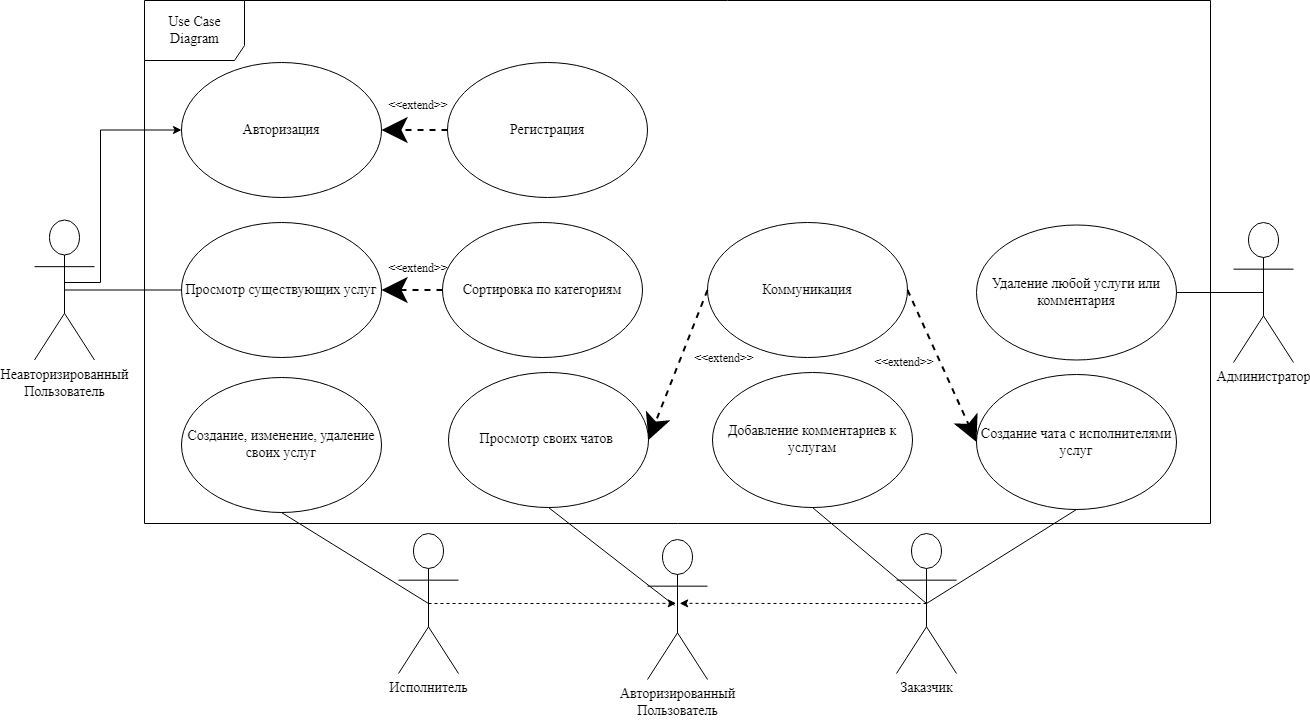

The diagram above was exported from draw.io. Its source (the exported page's mxGraphModel, read from the mxfile embedded in the PNG):
<mxGraphModel dx="3555" dy="1905" grid="0" gridSize="10" guides="1" tooltips="1" connect="1" arrows="1" fold="1" page="1" pageScale="1" pageWidth="1654" pageHeight="1169" math="0" shadow="0">
  <root>
    <mxCell id="0" />
    <mxCell id="1" parent="0" />
    <mxCell id="pzFhs3liKInP-grsurP8-2" value="&lt;font style=&quot;font-size: 14px&quot;&gt;Use Case Diagram&lt;br&gt;&lt;/font&gt;" style="shape=umlFrame;whiteSpace=wrap;html=1;width=100;height=60;perimeterSpacing=0;shadow=0;fontFamily=GOST type A Regular;fontSource=https%3A%2F%2Fwebfonts.pro%2Flight-fonts%2F123-gost_type_a.html;" parent="1" vertex="1">
      <mxGeometry x="328" y="232" width="1066" height="523" as="geometry" />
    </mxCell>
    <mxCell id="pzFhs3liKInP-grsurP8-4" value="&lt;span style=&quot;font-size: 14px;&quot;&gt;Авторизированный&lt;br&gt;Пользователь&lt;/span&gt;" style="shape=umlActor;verticalLabelPosition=bottom;verticalAlign=top;html=1;fontFamily=GOST type A Regular;fontSource=https%3A%2F%2Fwebfonts.pro%2Flight-fonts%2F123-gost_type_a.html;" parent="1" vertex="1">
      <mxGeometry x="831" y="771" width="60" height="140" as="geometry" />
    </mxCell>
    <mxCell id="75nwqV4LWfnyFNcIzqMc-3" style="edgeStyle=orthogonalEdgeStyle;rounded=0;orthogonalLoop=1;jettySize=auto;html=1;exitX=1;exitY=1;exitDx=0;exitDy=0;entryX=0;entryY=0.5;entryDx=0;entryDy=0;strokeColor=none;startArrow=none;" parent="1" source="3QS9H70OiHH0bNNLxcRu-53" edge="1">
      <mxGeometry relative="1" as="geometry">
        <mxPoint x="657.9730526852054" y="607.0519452990877" as="sourcePoint" />
        <mxPoint x="639" y="611.5" as="targetPoint" />
      </mxGeometry>
    </mxCell>
    <mxCell id="_zqxxpLCkDMLm2a-AfCi-22" value="&amp;lt;&amp;lt;extend&amp;gt;&amp;gt;" style="text;html=1;strokeColor=none;fillColor=none;align=center;verticalAlign=middle;whiteSpace=wrap;rounded=0;shadow=0;fontFamily=GOST type A Regular;fontSource=https%3A%2F%2Fwebfonts.pro%2Flight-fonts%2F123-gost_type_a.html;" parent="1" vertex="1">
      <mxGeometry x="582" y="490" width="40" height="20" as="geometry" />
    </mxCell>
    <mxCell id="_zqxxpLCkDMLm2a-AfCi-23" style="edgeStyle=none;rounded=0;jumpStyle=none;jumpSize=21;orthogonalLoop=1;jettySize=auto;html=1;exitX=0;exitY=0.5;exitDx=0;exitDy=0;entryX=1;entryY=0.5;entryDx=0;entryDy=0;dashed=1;startSize=19;endSize=20;strokeWidth=2;fontFamily=GOST type A Regular;fontSource=https%3A%2F%2Fwebfonts.pro%2Flight-fonts%2F123-gost_type_a.html;" parent="1" source="3QS9H70OiHH0bNNLxcRu-14" target="3QS9H70OiHH0bNNLxcRu-13" edge="1">
      <mxGeometry relative="1" as="geometry">
        <mxPoint x="904" y="611.5" as="sourcePoint" />
        <mxPoint x="839" y="611.5" as="targetPoint" />
      </mxGeometry>
    </mxCell>
    <mxCell id="3QS9H70OiHH0bNNLxcRu-1" value="&lt;font style=&quot;font-size: 14px&quot;&gt;Просмотр существующих услуг&lt;/font&gt;" style="ellipse;whiteSpace=wrap;html=1;fontFamily=GOST type A Regular;fontSource=https%3A%2F%2Fwebfonts.pro%2Flight-fonts%2F123-gost_type_a.html;" parent="1" vertex="1">
      <mxGeometry x="365" y="454" width="200" height="135" as="geometry" />
    </mxCell>
    <mxCell id="3QS9H70OiHH0bNNLxcRu-2" value="&lt;font style=&quot;font-size: 14px&quot;&gt;Сортировка по категориям&lt;/font&gt;" style="ellipse;whiteSpace=wrap;html=1;fontFamily=GOST type A Regular;fontSource=https%3A%2F%2Fwebfonts.pro%2Flight-fonts%2F123-gost_type_a.html;" parent="1" vertex="1">
      <mxGeometry x="626" y="454" width="200" height="135" as="geometry" />
    </mxCell>
    <mxCell id="3QS9H70OiHH0bNNLxcRu-3" style="edgeStyle=none;rounded=0;jumpStyle=none;jumpSize=21;orthogonalLoop=1;jettySize=auto;html=1;exitX=0;exitY=0.5;exitDx=0;exitDy=0;entryX=1;entryY=0.5;entryDx=0;entryDy=0;dashed=1;startSize=19;endSize=20;strokeWidth=2;fontFamily=GOST type A Regular;fontSource=https%3A%2F%2Fwebfonts.pro%2Flight-fonts%2F123-gost_type_a.html;" parent="1" source="3QS9H70OiHH0bNNLxcRu-2" target="3QS9H70OiHH0bNNLxcRu-1" edge="1">
      <mxGeometry relative="1" as="geometry">
        <mxPoint x="609" y="446" as="sourcePoint" />
        <mxPoint x="544" y="446" as="targetPoint" />
      </mxGeometry>
    </mxCell>
    <mxCell id="3QS9H70OiHH0bNNLxcRu-10" value="&lt;span style=&quot;font-size: 14px;&quot;&gt;Администратор&lt;/span&gt;" style="shape=umlActor;verticalLabelPosition=bottom;verticalAlign=top;html=1;fontFamily=GOST type A Regular;fontSource=https%3A%2F%2Fwebfonts.pro%2Flight-fonts%2F123-gost_type_a.html;" parent="1" vertex="1">
      <mxGeometry x="1417" y="454" width="60" height="140" as="geometry" />
    </mxCell>
    <mxCell id="3QS9H70OiHH0bNNLxcRu-13" value="&lt;font style=&quot;font-size: 14px&quot;&gt;Авторизация&lt;/font&gt;" style="ellipse;whiteSpace=wrap;html=1;fontFamily=GOST type A Regular;fontSource=https%3A%2F%2Fwebfonts.pro%2Flight-fonts%2F123-gost_type_a.html;" parent="1" vertex="1">
      <mxGeometry x="365" y="294" width="200" height="135" as="geometry" />
    </mxCell>
    <mxCell id="3QS9H70OiHH0bNNLxcRu-14" value="&lt;font style=&quot;font-size: 14px&quot;&gt;Регистрация&lt;/font&gt;" style="ellipse;whiteSpace=wrap;html=1;fontFamily=GOST type A Regular;fontSource=https%3A%2F%2Fwebfonts.pro%2Flight-fonts%2F123-gost_type_a.html;" parent="1" vertex="1">
      <mxGeometry x="631" y="294" width="200" height="135" as="geometry" />
    </mxCell>
    <mxCell id="3QS9H70OiHH0bNNLxcRu-19" value="&lt;span style=&quot;font-size: 14px;&quot;&gt;Удаление любой услуги или комментария&lt;/span&gt;" style="ellipse;whiteSpace=wrap;html=1;fontFamily=GOST type A Regular;fontSource=https%3A%2F%2Fwebfonts.pro%2Flight-fonts%2F123-gost_type_a.html;" parent="1" vertex="1">
      <mxGeometry x="1160" y="456.5" width="200" height="135" as="geometry" />
    </mxCell>
    <mxCell id="3QS9H70OiHH0bNNLxcRu-20" value="" style="endArrow=none;html=1;exitX=0.5;exitY=0.5;exitDx=0;exitDy=0;exitPerimeter=0;entryX=1;entryY=0.5;entryDx=0;entryDy=0;fontFamily=GOST type A Regular;fontSource=https%3A%2F%2Fwebfonts.pro%2Flight-fonts%2F123-gost_type_a.html;" parent="1" source="3QS9H70OiHH0bNNLxcRu-10" target="3QS9H70OiHH0bNNLxcRu-19" edge="1">
      <mxGeometry width="50" height="50" relative="1" as="geometry">
        <mxPoint x="1288" y="468" as="sourcePoint" />
        <mxPoint x="881" y="420.5" as="targetPoint" />
      </mxGeometry>
    </mxCell>
    <mxCell id="3QS9H70OiHH0bNNLxcRu-21" value="&lt;font style=&quot;font-size: 14px&quot;&gt;Создание, изменение, удаление своих услуг&lt;/font&gt;" style="ellipse;whiteSpace=wrap;html=1;fontFamily=GOST type A Regular;fontSource=https%3A%2F%2Fwebfonts.pro%2Flight-fonts%2F123-gost_type_a.html;" parent="1" vertex="1">
      <mxGeometry x="365" y="609" width="200" height="135" as="geometry" />
    </mxCell>
    <mxCell id="3QS9H70OiHH0bNNLxcRu-25" value="" style="endArrow=none;html=1;exitX=0.5;exitY=1;exitDx=0;exitDy=0;entryX=0.5;entryY=0.5;entryDx=0;entryDy=0;fontFamily=GOST type A Regular;fontSource=https%3A%2F%2Fwebfonts.pro%2Flight-fonts%2F123-gost_type_a.html;entryPerimeter=0;" parent="1" source="3QS9H70OiHH0bNNLxcRu-21" target="3QS9H70OiHH0bNNLxcRu-28" edge="1">
      <mxGeometry width="50" height="50" relative="1" as="geometry">
        <mxPoint x="1298" y="478" as="sourcePoint" />
        <mxPoint x="890.9999999999986" y="762.5" as="targetPoint" />
      </mxGeometry>
    </mxCell>
    <mxCell id="3QS9H70OiHH0bNNLxcRu-70" style="edgeStyle=orthogonalEdgeStyle;rounded=0;orthogonalLoop=1;jettySize=auto;html=1;exitX=0.5;exitY=0.5;exitDx=0;exitDy=0;exitPerimeter=0;entryX=0.536;entryY=0.456;entryDx=0;entryDy=0;entryPerimeter=0;dashed=1;" parent="1" source="3QS9H70OiHH0bNNLxcRu-27" target="pzFhs3liKInP-grsurP8-4" edge="1">
      <mxGeometry relative="1" as="geometry" />
    </mxCell>
    <mxCell id="3QS9H70OiHH0bNNLxcRu-27" value="&lt;span style=&quot;font-size: 14px;&quot;&gt;Заказчик&lt;/span&gt;" style="shape=umlActor;verticalLabelPosition=bottom;verticalAlign=top;html=1;fontFamily=GOST type A Regular;fontSource=https%3A%2F%2Fwebfonts.pro%2Flight-fonts%2F123-gost_type_a.html;" parent="1" vertex="1">
      <mxGeometry x="1080" y="765" width="60" height="140" as="geometry" />
    </mxCell>
    <mxCell id="3QS9H70OiHH0bNNLxcRu-69" style="edgeStyle=orthogonalEdgeStyle;rounded=0;orthogonalLoop=1;jettySize=auto;html=1;exitX=0.5;exitY=0.5;exitDx=0;exitDy=0;exitPerimeter=0;entryX=0.478;entryY=0.456;entryDx=0;entryDy=0;entryPerimeter=0;dashed=1;" parent="1" source="3QS9H70OiHH0bNNLxcRu-28" target="pzFhs3liKInP-grsurP8-4" edge="1">
      <mxGeometry relative="1" as="geometry" />
    </mxCell>
    <mxCell id="3QS9H70OiHH0bNNLxcRu-28" value="&lt;span style=&quot;font-size: 14px;&quot;&gt;Исполнитель&lt;/span&gt;" style="shape=umlActor;verticalLabelPosition=bottom;verticalAlign=top;html=1;fontFamily=GOST type A Regular;fontSource=https%3A%2F%2Fwebfonts.pro%2Flight-fonts%2F123-gost_type_a.html;" parent="1" vertex="1">
      <mxGeometry x="582" y="765" width="60" height="140" as="geometry" />
    </mxCell>
    <mxCell id="3QS9H70OiHH0bNNLxcRu-56" style="edgeStyle=orthogonalEdgeStyle;rounded=0;orthogonalLoop=1;jettySize=auto;html=1;exitX=0.5;exitY=0.5;exitDx=0;exitDy=0;exitPerimeter=0;entryX=0;entryY=0.5;entryDx=0;entryDy=0;" parent="1" source="3QS9H70OiHH0bNNLxcRu-36" target="3QS9H70OiHH0bNNLxcRu-13" edge="1">
      <mxGeometry relative="1" as="geometry">
        <Array as="points">
          <mxPoint x="248" y="514" />
          <mxPoint x="284" y="514" />
          <mxPoint x="284" y="362" />
        </Array>
      </mxGeometry>
    </mxCell>
    <mxCell id="3QS9H70OiHH0bNNLxcRu-36" value="&lt;span style=&quot;font-size: 14px;&quot;&gt;Неавторизированный&lt;br&gt;Пользователь&lt;/span&gt;" style="shape=umlActor;verticalLabelPosition=bottom;verticalAlign=top;html=1;fontFamily=GOST type A Regular;fontSource=https%3A%2F%2Fwebfonts.pro%2Flight-fonts%2F123-gost_type_a.html;" parent="1" vertex="1">
      <mxGeometry x="218" y="451.5" width="60" height="140" as="geometry" />
    </mxCell>
    <mxCell id="3QS9H70OiHH0bNNLxcRu-37" value="" style="endArrow=none;html=1;exitX=0;exitY=0.5;exitDx=0;exitDy=0;entryX=0.5;entryY=0.5;entryDx=0;entryDy=0;fontFamily=GOST type A Regular;fontSource=https%3A%2F%2Fwebfonts.pro%2Flight-fonts%2F123-gost_type_a.html;entryPerimeter=0;" parent="1" source="3QS9H70OiHH0bNNLxcRu-1" target="3QS9H70OiHH0bNNLxcRu-36" edge="1">
      <mxGeometry width="50" height="50" relative="1" as="geometry">
        <mxPoint x="233" y="386" as="sourcePoint" />
        <mxPoint x="435.0000000000009" y="391.5" as="targetPoint" />
      </mxGeometry>
    </mxCell>
    <mxCell id="3QS9H70OiHH0bNNLxcRu-41" value="&lt;span style=&quot;font-size: 14px;&quot;&gt;Добавление комментариев к услугам&lt;/span&gt;" style="ellipse;whiteSpace=wrap;html=1;fontFamily=GOST type A Regular;fontSource=https%3A%2F%2Fwebfonts.pro%2Flight-fonts%2F123-gost_type_a.html;" parent="1" vertex="1">
      <mxGeometry x="896" y="604" width="200" height="135" as="geometry" />
    </mxCell>
    <mxCell id="3QS9H70OiHH0bNNLxcRu-43" value="" style="endArrow=none;html=1;exitX=0.5;exitY=1;exitDx=0;exitDy=0;entryX=0.5;entryY=0.5;entryDx=0;entryDy=0;fontFamily=GOST type A Regular;fontSource=https%3A%2F%2Fwebfonts.pro%2Flight-fonts%2F123-gost_type_a.html;entryPerimeter=0;" parent="1" source="3QS9H70OiHH0bNNLxcRu-41" target="3QS9H70OiHH0bNNLxcRu-27" edge="1">
      <mxGeometry width="50" height="50" relative="1" as="geometry">
        <mxPoint x="435.0000000000009" y="557.5" as="sourcePoint" />
        <mxPoint x="233" y="386" as="targetPoint" />
      </mxGeometry>
    </mxCell>
    <mxCell id="3QS9H70OiHH0bNNLxcRu-44" value="&lt;span style=&quot;font-size: 14px;&quot;&gt;Просмотр своих чатов&amp;nbsp;&lt;/span&gt;" style="ellipse;whiteSpace=wrap;html=1;fontFamily=GOST type A Regular;fontSource=https%3A%2F%2Fwebfonts.pro%2Flight-fonts%2F123-gost_type_a.html;" parent="1" vertex="1">
      <mxGeometry x="632" y="604" width="200" height="135" as="geometry" />
    </mxCell>
    <mxCell id="3QS9H70OiHH0bNNLxcRu-46" value="&lt;span style=&quot;font-size: 14px;&quot;&gt;Создание чата с исполнителями услуг&lt;/span&gt;" style="ellipse;whiteSpace=wrap;html=1;fontFamily=GOST type A Regular;fontSource=https%3A%2F%2Fwebfonts.pro%2Flight-fonts%2F123-gost_type_a.html;" parent="1" vertex="1">
      <mxGeometry x="1160" y="606" width="200" height="135" as="geometry" />
    </mxCell>
    <mxCell id="3QS9H70OiHH0bNNLxcRu-48" value="" style="endArrow=none;html=1;exitX=0.5;exitY=1;exitDx=0;exitDy=0;entryX=0.5;entryY=0.5;entryDx=0;entryDy=0;fontFamily=GOST type A Regular;fontSource=https%3A%2F%2Fwebfonts.pro%2Flight-fonts%2F123-gost_type_a.html;entryPerimeter=0;" parent="1" source="3QS9H70OiHH0bNNLxcRu-46" target="3QS9H70OiHH0bNNLxcRu-27" edge="1">
      <mxGeometry width="50" height="50" relative="1" as="geometry">
        <mxPoint x="380.0000000000059" y="989.5" as="sourcePoint" />
        <mxPoint x="297" y="733" as="targetPoint" />
      </mxGeometry>
    </mxCell>
    <mxCell id="3QS9H70OiHH0bNNLxcRu-49" value="" style="endArrow=none;html=1;exitX=0.5;exitY=1;exitDx=0;exitDy=0;fontFamily=GOST type A Regular;fontSource=https%3A%2F%2Fwebfonts.pro%2Flight-fonts%2F123-gost_type_a.html;" parent="1" source="3QS9H70OiHH0bNNLxcRu-44" edge="1">
      <mxGeometry width="50" height="50" relative="1" as="geometry">
        <mxPoint x="380.0000000000059" y="527.5" as="sourcePoint" />
        <mxPoint x="858" y="837" as="targetPoint" />
      </mxGeometry>
    </mxCell>
    <mxCell id="3QS9H70OiHH0bNNLxcRu-50" value="&lt;span style=&quot;font-size: 14px;&quot;&gt;Коммуникация&lt;/span&gt;" style="ellipse;whiteSpace=wrap;html=1;fontFamily=GOST type A Regular;fontSource=https%3A%2F%2Fwebfonts.pro%2Flight-fonts%2F123-gost_type_a.html;" parent="1" vertex="1">
      <mxGeometry x="891" y="454" width="200" height="135" as="geometry" />
    </mxCell>
    <mxCell id="3QS9H70OiHH0bNNLxcRu-51" style="edgeStyle=none;rounded=0;jumpStyle=none;jumpSize=21;orthogonalLoop=1;jettySize=auto;html=1;exitX=0;exitY=0.5;exitDx=0;exitDy=0;entryX=1;entryY=0.5;entryDx=0;entryDy=0;dashed=1;startSize=19;endSize=20;strokeWidth=2;fontFamily=GOST type A Regular;fontSource=https%3A%2F%2Fwebfonts.pro%2Flight-fonts%2F123-gost_type_a.html;" parent="1" source="3QS9H70OiHH0bNNLxcRu-50" target="3QS9H70OiHH0bNNLxcRu-44" edge="1">
      <mxGeometry relative="1" as="geometry">
        <mxPoint x="1078.0000000000068" y="354.4999999999998" as="sourcePoint" />
        <mxPoint x="967.9999999999991" y="356.5" as="targetPoint" />
      </mxGeometry>
    </mxCell>
    <mxCell id="3QS9H70OiHH0bNNLxcRu-52" style="edgeStyle=none;rounded=0;jumpStyle=none;jumpSize=21;orthogonalLoop=1;jettySize=auto;html=1;exitX=1;exitY=0.5;exitDx=0;exitDy=0;entryX=0;entryY=0.5;entryDx=0;entryDy=0;dashed=1;startSize=19;endSize=20;strokeWidth=2;fontFamily=GOST type A Regular;fontSource=https%3A%2F%2Fwebfonts.pro%2Flight-fonts%2F123-gost_type_a.html;" parent="1" source="3QS9H70OiHH0bNNLxcRu-50" target="3QS9H70OiHH0bNNLxcRu-46" edge="1">
      <mxGeometry relative="1" as="geometry">
        <mxPoint x="668.0578648982364" y="639.9270388141115" as="sourcePoint" />
        <mxPoint x="586.9999999999941" y="624.4999999999998" as="targetPoint" />
      </mxGeometry>
    </mxCell>
    <mxCell id="3QS9H70OiHH0bNNLxcRu-53" value="&amp;lt;&amp;lt;extend&amp;gt;&amp;gt;" style="text;html=1;strokeColor=none;fillColor=none;align=center;verticalAlign=middle;whiteSpace=wrap;rounded=0;shadow=0;fontFamily=GOST type A Regular;fontSource=https%3A%2F%2Fwebfonts.pro%2Flight-fonts%2F123-gost_type_a.html;" parent="1" vertex="1">
      <mxGeometry x="888" y="580" width="40" height="20" as="geometry" />
    </mxCell>
    <mxCell id="3QS9H70OiHH0bNNLxcRu-54" value="" style="edgeStyle=orthogonalEdgeStyle;rounded=0;orthogonalLoop=1;jettySize=auto;html=1;exitX=1;exitY=1;exitDx=0;exitDy=0;entryX=0;entryY=0.5;entryDx=0;entryDy=0;strokeColor=none;endArrow=none;" parent="1" target="3QS9H70OiHH0bNNLxcRu-53" edge="1">
      <mxGeometry relative="1" as="geometry">
        <mxPoint x="657.9730526852054" y="607.0519452990877" as="sourcePoint" />
        <mxPoint x="639" y="611.5" as="targetPoint" />
      </mxGeometry>
    </mxCell>
    <mxCell id="3QS9H70OiHH0bNNLxcRu-55" value="&amp;lt;&amp;lt;extend&amp;gt;&amp;gt;" style="text;html=1;strokeColor=none;fillColor=none;align=center;verticalAlign=middle;whiteSpace=wrap;rounded=0;shadow=0;fontFamily=GOST type A Regular;fontSource=https%3A%2F%2Fwebfonts.pro%2Flight-fonts%2F123-gost_type_a.html;" parent="1" vertex="1">
      <mxGeometry x="1068" y="584" width="40" height="20" as="geometry" />
    </mxCell>
    <mxCell id="3QS9H70OiHH0bNNLxcRu-60" value="&amp;lt;&amp;lt;extend&amp;gt;&amp;gt;" style="text;html=1;strokeColor=none;fillColor=none;align=center;verticalAlign=middle;whiteSpace=wrap;rounded=0;shadow=0;fontFamily=GOST type A Regular;fontSource=https%3A%2F%2Fwebfonts.pro%2Flight-fonts%2F123-gost_type_a.html;" parent="1" vertex="1">
      <mxGeometry x="582" y="327" width="40" height="20" as="geometry" />
    </mxCell>
  </root>
</mxGraphModel>